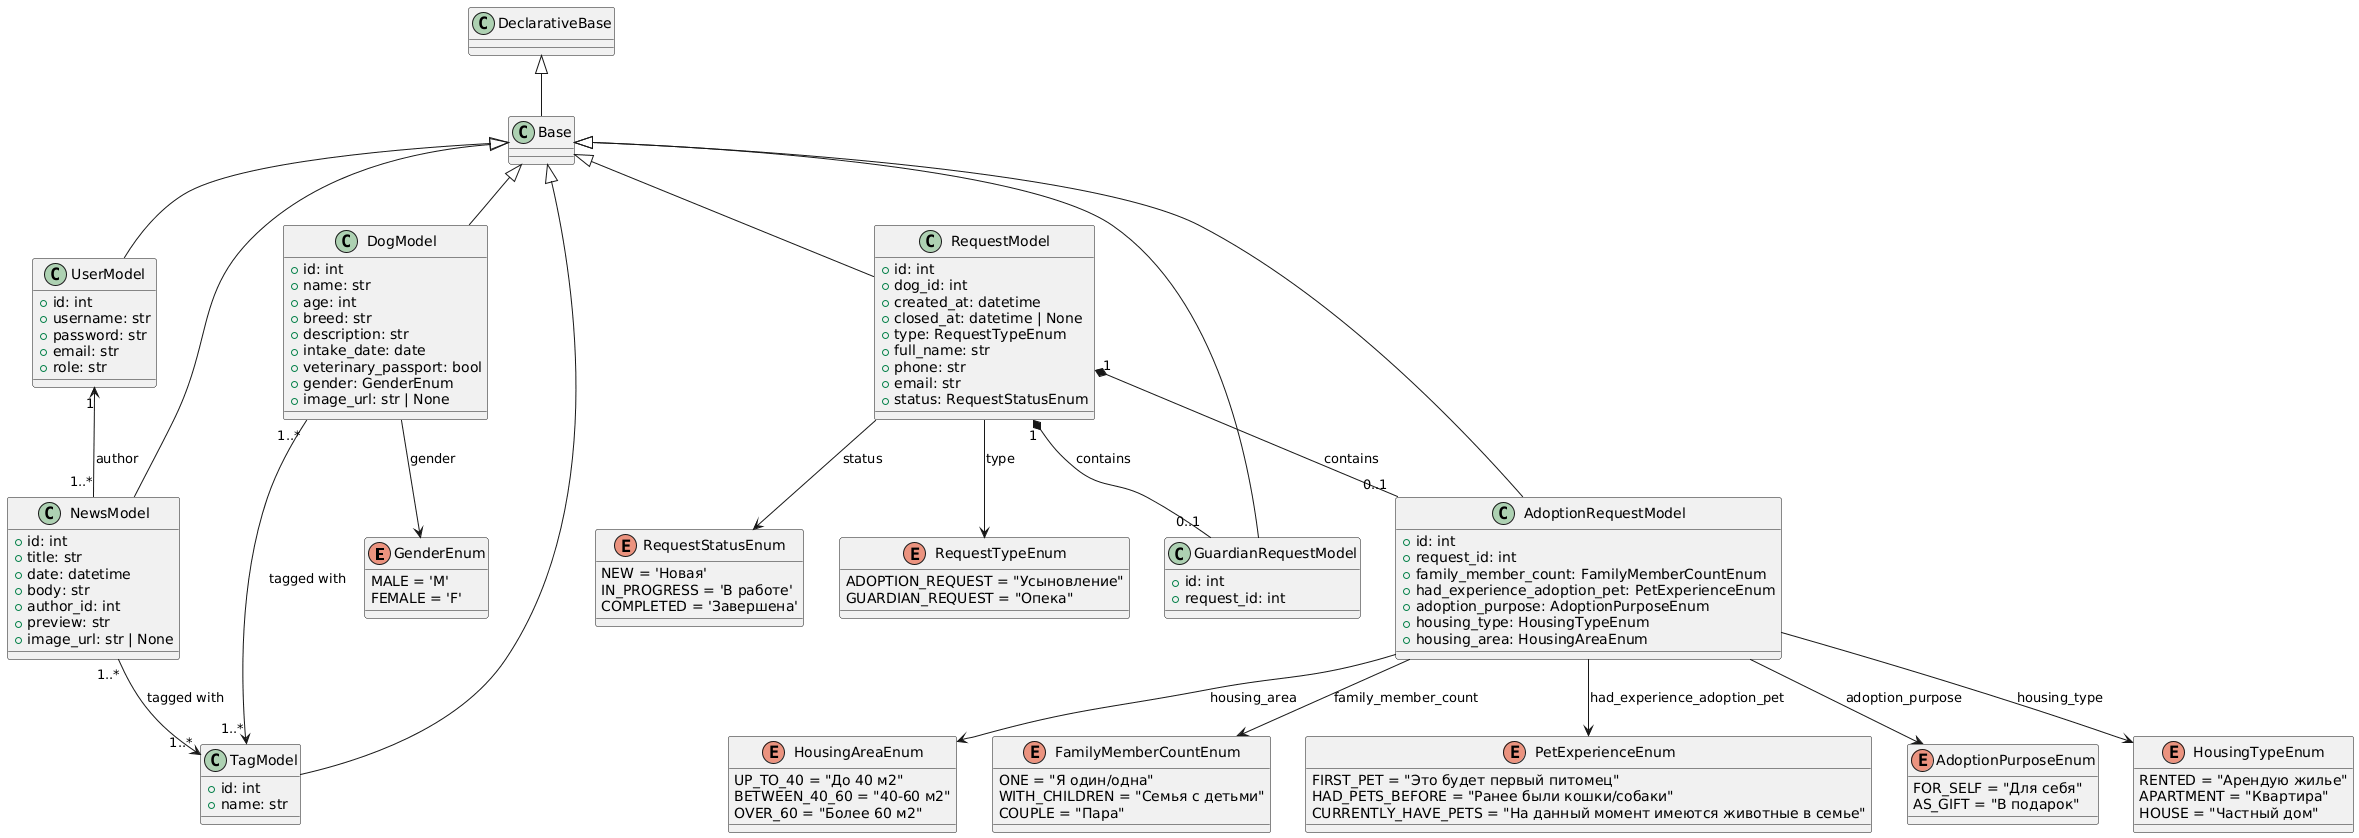

The diagram above was rendered by PlantUML. Its source (embedded in the PNG):
@startuml
' ========================
' Перечисления (Enums)
' ========================
enum GenderEnum {
    MALE = 'M'
    FEMALE = 'F'
}

enum RequestStatusEnum {
    NEW = 'Новая'
    IN_PROGRESS = 'В работе'
    COMPLETED = 'Завершена'
}

enum FamilyMemberCountEnum {
    ONE = "Я один/одна"
    WITH_CHILDREN = "Семья с детьми"
    COUPLE = "Пара"
}

enum PetExperienceEnum {
    FIRST_PET = "Это будет первый питомец"
    HAD_PETS_BEFORE = "Ранее были кошки/собаки"
    CURRENTLY_HAVE_PETS = "На данный момент имеются животные в семье"
}

enum AdoptionPurposeEnum {
    FOR_SELF = "Для себя"
    AS_GIFT = "В подарок"
}

enum HousingTypeEnum {
    RENTED = "Арендую жилье"
    APARTMENT = "Квартира"
    HOUSE = "Частный дом"
}

enum HousingAreaEnum {
    UP_TO_40 = "До 40 м2"
    BETWEEN_40_60 = "40-60 м2"
    OVER_60 = "Более 60 м2"
}

enum RequestTypeEnum {
    ADOPTION_REQUEST = "Усыновление"
    GUARDIAN_REQUEST = "Опека"
}

' ========================
' Модели
' ========================
class DogModel {
    +id: int
    +name: str
    +age: int
    +breed: str
    +description: str
    +intake_date: date
    +veterinary_passport: bool
    +gender: GenderEnum
    +image_url: str | None
}

class NewsModel {
    +id: int
    +title: str
    +date: datetime
    +body: str
    +author_id: int
    +preview: str
    +image_url: str | None
}

class RequestModel {
    +id: int
    +dog_id: int
    +created_at: datetime
    +closed_at: datetime | None
    +type: RequestTypeEnum
    +full_name: str
    +phone: str
    +email: str
    +status: RequestStatusEnum
}

class AdoptionRequestModel {
    +id: int
    +request_id: int
    +family_member_count: FamilyMemberCountEnum
    +had_experience_adoption_pet: PetExperienceEnum
    +adoption_purpose: AdoptionPurposeEnum
    +housing_type: HousingTypeEnum
    +housing_area: HousingAreaEnum
}

class GuardianRequestModel {
    +id: int
    +request_id: int
}

class TagModel {
    +id: int
    +name: str
}

class UserModel {
    +id: int
    +username: str
    +password: str
    +email: str
    +role: str
}

' ========================
' Связи (Relationships)
' ========================

' RequestModel <---> AdoptionRequestModel (1 to 0..1)
RequestModel "1" *-- "0..1" AdoptionRequestModel : contains

' RequestModel <---> GuardianRequestModel (1 to 0..1)
RequestModel "1" *-- "0..1" GuardianRequestModel : contains

' RequestModel --> DogModel (foreign key dog_id, но без явной связи SQLAlchemy — пока без линии)
' (если будет relationship — добавим)

' NewsModel <---> UserModel (много к одному)
UserModel "1" <-- "1..*" NewsModel : author

' NewsModel <--> TagModel (многие-ко-многим через tag_news)
NewsModel "1..*" --> "1..*" TagModel : tagged with

' DogModel <--> TagModel (многие-ко-многим через tag_dog)
DogModel "1..*" --> "1..*" TagModel : tagged with

' Типизация через Enum — показываем зависимость
DogModel --> GenderEnum : gender
RequestModel --> RequestTypeEnum : type
RequestModel --> RequestStatusEnum : status
AdoptionRequestModel --> FamilyMemberCountEnum : family_member_count
AdoptionRequestModel --> PetExperienceEnum : had_experience_adoption_pet
AdoptionRequestModel --> AdoptionPurposeEnum : adoption_purpose
AdoptionRequestModel --> HousingTypeEnum : housing_type
AdoptionRequestModel --> HousingAreaEnum : housing_area

Base <|-- DogModel
Base <|-- NewsModel
Base <|-- RequestModel
Base <|-- AdoptionRequestModel
Base <|-- GuardianRequestModel
Base <|-- TagModel
Base <|-- UserModel

DeclarativeBase <|-- Base
@enduml